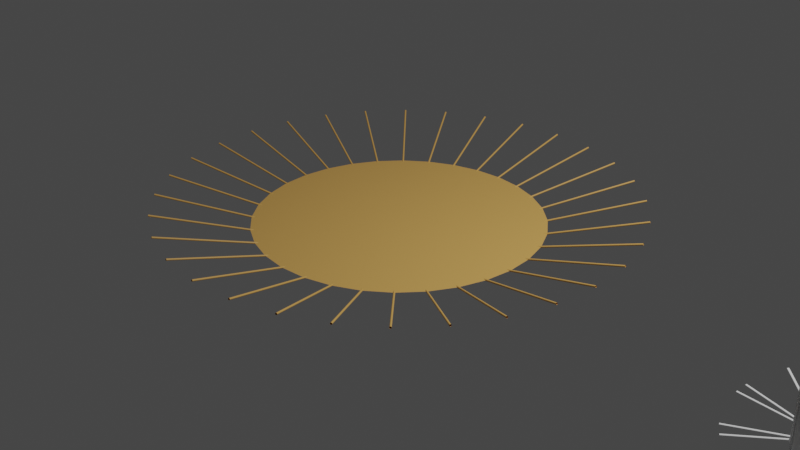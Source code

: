 # Source: GeometryNodesPractice4_October14th2023.blend  (saved by Blender 3.6.13; exported with 4.5.12 LTS)
import bpy
from mathutils import Matrix  # noqa: F401  (used for matrix-valued properties, if any)

bpy.ops.wm.read_factory_settings(use_empty=True)
scene = bpy.context.scene
scene.name = 'Scene'

# ---- collections
col_collection = bpy.data.collections.new('Collection'); scene.collection.children.link(col_collection)

# ---- materials (node trees are filled in below, after node groups)
mat_material_001 = bpy.data.materials.new('Material.001')
mat_material = bpy.data.materials.new('Material')
mat_material_002 = bpy.data.materials.new('Material.002')

# ---- node groups
ng_geometry_nodes = bpy.data.node_groups.new('Geometry Nodes', 'GeometryNodeTree')
_s = ng_geometry_nodes.interface.new_socket(name='Geometry', in_out='OUTPUT', socket_type='NodeSocketGeometry')
_s = ng_geometry_nodes.interface.new_socket(name='Geometry', in_out='INPUT', socket_type='NodeSocketGeometry')
ng_geometry_nodes.is_modifier = True
_N = ng_geometry_nodes.nodes; _L = ng_geometry_nodes.links
n0 = _N.new('GeometryNodeInstanceOnPoints'); n0.name = 'Instance on Points'; n0.location = (147, 39)
n1 = _N.new('NodeGroupInput'); n1.name = 'Group Input'; n1.location = (-1002, -6)
n2 = _N.new('ShaderNodeMath'); n2.name = 'Math.002'; n2.location = (-431, -488)
n2.operation = 'MULTIPLY'
n2.inputs[1].default_value = 0.025
n3 = _N.new('ShaderNodeCombineXYZ'); n3.name = 'Combine XYZ'; n3.location = (-23, -134)
n3.inputs[0].default_value = -23.8
n4 = _N.new('GeometryNodeCurvePrimitiveLine'); n4.name = 'Curve Line'; n4.location = (-228, -34)
n4.inputs[0].default_value = (0.0, 0.0, -1.6)
n5 = _N.new('ShaderNodeMath'); n5.name = 'Math'; n5.location = (-225, -300)
n5.operation = 'MULTIPLY'
n6 = _N.new('ShaderNodeMath'); n6.name = 'Math.001'; n6.location = (-429, -314)
n6.inputs[1].default_value = 7.95
n7 = _N.new('ShaderNodeMapRange'); n7.name = 'Map Range'; n7.location = (-626, -538)
n7.clamp = False
n7.inputs[0].default_value = 78.7
n7.inputs[2].default_value = 100.0
n7.inputs[4].default_value = 10.0
n8 = _N.new('GeometryNodeInputIndex'); n8.name = 'Index'; n8.location = (-635, -392)
n9 = _N.new('GeometryNodeJoinGeometry'); n9.name = 'Join Geometry'; n9.location = (368, 96)
n10 = _N.new('GeometryNodeCurvePrimitiveCircle'); n10.name = 'Curve Circle.001'; n10.location = (396, -23)
n10.inputs[4].default_value = 0.01
n11 = _N.new('GeometryNodeCurveToMesh'); n11.name = 'Curve to Mesh'; n11.location = (588, 75)
n12 = _N.new('GeometryNodeCurvePrimitiveCircle'); n12.name = 'Curve Circle'; n12.location = (-213, 154)
n12.inputs[4].default_value = 1.5
n13 = _N.new('GeometryNodeFillCurve'); n13.name = 'Fill Curve'; n13.location = (100, 188)
n14 = _N.new('NodeGroupOutput'); n14.name = 'Group Output'; n14.location = (1053, 51)
n15 = _N.new('GeometryNodeSetMaterial'); n15.name = 'Set Material'; n15.location = (833, 97)
n15.inputs[2].default_value = mat_material_001
n16 = _N.new('GeometryNodeInputNamedAttribute'); n16.name = 'Named Attribute'; n16.location = (563, 75)
n16.inputs[0].default_value = 'radius'
n17 = _N.new('GeometryNodeSwitch'); n17.name = 'Switch'; n17.location = (563, 75)
n17.input_type = 'FLOAT'
n17.inputs[1].default_value = 1.0
_L.new(n15.outputs[0], n14.inputs[0])
_L.new(n12.outputs[0], n0.inputs[0])
_L.new(n4.outputs[0], n0.inputs[2])
_L.new(n3.outputs[0], n0.inputs[5])
_L.new(n5.outputs[0], n3.inputs[2])
_L.new(n6.outputs[0], n5.inputs[0])
_L.new(n8.outputs[0], n6.inputs[0])
_L.new(n2.outputs[0], n5.inputs[1])
_L.new(n7.outputs[0], n2.inputs[0])
_L.new(n0.outputs[0], n9.inputs[0])
_L.new(n13.outputs[0], n9.inputs[0])
_L.new(n9.outputs[0], n11.inputs[0])
_L.new(n10.outputs[0], n11.inputs[1])
_L.new(n12.outputs[0], n13.inputs[0])
_L.new(n11.outputs[0], n15.inputs[0])
_L.new(n16.outputs[1], n17.inputs[0])
_L.new(n16.outputs[0], n17.inputs[2])
_L.new(n17.outputs[0], n11.inputs[2])
n14.is_active_output = True
ng_geometry_nodes_001 = bpy.data.node_groups.new('Geometry Nodes.001', 'GeometryNodeTree')
_s = ng_geometry_nodes_001.interface.new_socket(name='Geometry', in_out='OUTPUT', socket_type='NodeSocketGeometry')
_s = ng_geometry_nodes_001.interface.new_socket(name='Geometry', in_out='INPUT', socket_type='NodeSocketGeometry')
ng_geometry_nodes_001.is_modifier = True
_N = ng_geometry_nodes_001.nodes; _L = ng_geometry_nodes_001.links
n0 = _N.new('NodeGroupOutput'); n0.name = 'Group Output'; n0.location = (1316, -20)
n1 = _N.new('GeometryNodeJoinGeometry'); n1.name = 'Join Geometry'; n1.location = (1133, -19)
n2 = _N.new('NodeGroupInput'); n2.name = 'Group Input'; n2.location = (-826, 18)
n3 = _N.new('GeometryNodeCurvePrimitiveLine'); n3.name = 'Curve Line'; n3.location = (-1024, -171)
n3.inputs[1].default_value = (0.0, 0.0, 0.5)
n4 = _N.new('GeometryNodeCurvePrimitiveCircle'); n4.name = 'Curve Circle'; n4.location = (-1001, -438)
n4.inputs[4].default_value = 0.01
n5 = _N.new('GeometryNodeExtrudeMesh'); n5.name = 'Extrude Mesh'; n5.location = (-580, 117)
n5.inputs[3].default_value = 0.2
n6 = _N.new('GeometryNodeCurveToMesh'); n6.name = 'Curve to Mesh'; n6.location = (-811, -225)
n7 = _N.new('GeometryNodeInstanceOnPoints'); n7.name = 'Instance on Points'; n7.location = (880, -122)
n8 = _N.new('GeometryNodeMeshToPoints'); n8.name = 'Mesh to Points'; n8.location = (-312, 31)
n9 = _N.new('FunctionNodeCompare'); n9.name = 'Compare'; n9.location = (98, -284)
n9.operation = 'LESS_THAN'
n9.inputs[1].default_value = 0.4
n9.inputs[6].default_value = (0.0, 0.0, 0.0, 0.0)
n9.inputs[7].default_value = (0.0, 0.0, 0.0, 0.0)
n10 = _N.new('ShaderNodeSeparateXYZ'); n10.name = 'Separate XYZ'; n10.location = (-183, -293)
n11 = _N.new('GeometryNodeInputPosition'); n11.name = 'Position'; n11.location = (-381, -349)
n12 = _N.new('ShaderNodeMapRange'); n12.name = 'Map Range.001'; n12.location = (-661, -825)
n12.clamp = False
n12.inputs[0].default_value = 27.6
n12.inputs[2].default_value = 100.0
n12.inputs[4].default_value = 5.0
n13 = _N.new('ShaderNodeMath'); n13.name = 'Math.001'; n13.location = (-453, -691)
n14 = _N.new('ShaderNodeMath'); n14.name = 'Math'; n14.location = (-183, -529)
n14.operation = 'MULTIPLY'
n15 = _N.new('ShaderNodeMapRange'); n15.name = 'Map Range'; n15.location = (-647, -472)
n15.inputs[0].default_value = 74.2
n15.inputs[2].default_value = 100.0
n15.inputs[3].default_value = -0.15
n15.inputs[4].default_value = -0.2
n16 = _N.new('GeometryNodeInputIndex'); n16.name = 'Index'; n16.location = (-894, -763)
n17 = _N.new('ShaderNodeCombineXYZ'); n17.name = 'Combine XYZ'; n17.location = (4, -507)
n17.inputs[0].default_value = -1.5
n18 = _N.new('GeometryNodeInputNamedAttribute'); n18.name = 'Named Attribute'; n18.location = (-836, -225)
n18.inputs[0].default_value = 'radius'
n19 = _N.new('GeometryNodeSwitch'); n19.name = 'Switch'; n19.location = (-836, -225)
n19.input_type = 'FLOAT'
n19.inputs[1].default_value = 1.0
_L.new(n1.outputs[0], n0.inputs[0])
_L.new(n5.outputs[0], n1.inputs[0])
_L.new(n7.outputs[0], n1.inputs[0])
_L.new(n3.outputs[0], n6.inputs[0])
_L.new(n4.outputs[0], n6.inputs[1])
_L.new(n2.outputs[0], n5.inputs[0])
_L.new(n8.outputs[0], n7.inputs[0])
_L.new(n5.outputs[0], n8.inputs[0])
_L.new(n13.outputs[0], n14.inputs[1])
_L.new(n14.outputs[0], n17.inputs[2])
_L.new(n16.outputs[0], n13.inputs[0])
_L.new(n6.outputs[0], n7.inputs[2])
_L.new(n5.outputs[1], n8.inputs[1])
_L.new(n12.outputs[0], n13.inputs[1])
_L.new(n9.outputs[0], n7.inputs[1])
_L.new(n11.outputs[0], n10.inputs[0])
_L.new(n10.outputs[2], n9.inputs[0])
_L.new(n15.outputs[0], n14.inputs[0])
_L.new(n17.outputs[0], n7.inputs[5])
_L.new(n18.outputs[1], n19.inputs[0])
_L.new(n18.outputs[0], n19.inputs[2])
_L.new(n19.outputs[0], n6.inputs[2])
n0.is_active_output = True
ng_nodegroup = bpy.data.node_groups.new('NodeGroup', 'GeometryNodeTree')
_s = ng_nodegroup.interface.new_socket(name='Boolean', in_out='OUTPUT', socket_type='NodeSocketBool')
_s = ng_nodegroup.interface.new_socket(name='LowerBound', in_out='INPUT', socket_type='NodeSocketFloat')
_s.default_value = -0.2
_s.min_value = -1e+04
_s.max_value = 1e+04
_s = ng_nodegroup.interface.new_socket(name='UpperBound', in_out='INPUT', socket_type='NodeSocketFloat')
_s.default_value = 0.2
_s.min_value = -1e+04
_s.max_value = 1e+04
_N = ng_nodegroup.nodes; _L = ng_nodegroup.links
n0 = _N.new('NodeGroupOutput'); n0.name = 'Group Output'; n0.location = (510, 0)
n1 = _N.new('NodeGroupInput'); n1.name = 'Group Input'; n1.location = (-520, 0)
n2 = _N.new('ShaderNodeSeparateXYZ'); n2.name = 'Separate XYZ'; n2.location = (-123, 23)
n3 = _N.new('GeometryNodeInputPosition'); n3.name = 'Position'; n3.location = (-320, -33)
n4 = _N.new('FunctionNodeCompare'); n4.name = 'Compare.001'; n4.location = (128, -85)
n4.inputs[6].default_value = (0.0, 0.0, 0.0, 0.0)
n4.inputs[7].default_value = (0.0, 0.0, 0.0, 0.0)
n5 = _N.new('FunctionNodeBooleanMath'); n5.name = 'Boolean Math'; n5.location = (320, 69)
n6 = _N.new('FunctionNodeCompare'); n6.name = 'Compare'; n6.location = (115, 85)
n6.operation = 'LESS_THAN'
n6.inputs[6].default_value = (0.0, 0.0, 0.0, 0.0)
n6.inputs[7].default_value = (0.0, 0.0, 0.0, 0.0)
_L.new(n3.outputs[0], n2.inputs[0])
_L.new(n6.outputs[0], n5.inputs[0])
_L.new(n2.outputs[2], n6.inputs[0])
_L.new(n4.outputs[0], n5.inputs[1])
_L.new(n2.outputs[2], n4.inputs[0])
_L.new(n5.outputs[0], n0.inputs[0])
_L.new(n1.outputs[0], n4.inputs[1])
_L.new(n1.outputs[1], n6.inputs[1])
n0.is_active_output = True
ng_geometry_nodes_002 = bpy.data.node_groups.new('Geometry Nodes.002', 'GeometryNodeTree')
_s = ng_geometry_nodes_002.interface.new_socket(name='Geometry', in_out='OUTPUT', socket_type='NodeSocketGeometry')
_s = ng_geometry_nodes_002.interface.new_socket(name='Geometry', in_out='INPUT', socket_type='NodeSocketGeometry')
_s = ng_geometry_nodes_002.interface.new_socket(name='Material', in_out='INPUT', socket_type='NodeSocketMaterial')
_s.default_value = mat_material_002
ng_geometry_nodes_002.is_modifier = True
_N = ng_geometry_nodes_002.nodes; _L = ng_geometry_nodes_002.links
n0 = _N.new('GeometryNodeCurvePrimitiveLine'); n0.name = 'Curve Line'; n0.location = (-1024, -171)
n0.inputs[1].default_value = (0.0, 0.0, 0.5)
n1 = _N.new('GeometryNodeExtrudeMesh'); n1.name = 'Extrude Mesh'; n1.location = (-1019, 179)
n1.inputs[3].default_value = 0.2
n2 = _N.new('GeometryNodeMeshToPoints'); n2.name = 'Mesh to Points'; n2.location = (-751, 94)
n3 = _N.new('GeometryNodeCurveToMesh'); n3.name = 'Curve to Mesh'; n3.location = (-802, -189)
n4 = _N.new('GeometryNodeGroup'); n4.name = 'Group'; n4.location = (-539, -36)
n4.label = 'ZPositionInRange'
n4.width = 199
n4.node_tree = ng_nodegroup
n4.inputs[0].default_value = -0.2
n4.inputs[1].default_value = 0.2
n5 = _N.new('GeometryNodeCurvePrimitiveCircle'); n5.name = 'Curve Circle'; n5.location = (-1035, -430)
n5.inputs[4].default_value = 0.01
n6 = _N.new('FunctionNodeAlignEulerToVector'); n6.name = 'Align Euler to Vector'; n6.location = (-274, -157)
n6.axis = 'Z'
n7 = _N.new('GeometryNodeInputPosition'); n7.name = 'Position.001'; n7.location = (-445, -284)
n8 = _N.new('NodeGroupOutput'); n8.name = 'Group Output'; n8.location = (522, 134)
n9 = _N.new('GeometryNodeJoinGeometry'); n9.name = 'Join Geometry'; n9.location = (340, 135)
n10 = _N.new('NodeGroupInput'); n10.name = 'Group Input'; n10.location = (-1266, 80)
n11 = _N.new('GeometryNodeSetMaterial'); n11.name = 'Set Material'; n11.location = (214, 25)
n12 = _N.new('GeometryNodeInstanceOnPoints'); n12.name = 'Instance on Points'; n12.location = (-115, 10)
n13 = _N.new('NodeGroupInput'); n13.name = 'Group Input.001'; n13.location = (40, -82)
n14 = _N.new('GeometryNodeInputNamedAttribute'); n14.name = 'Named Attribute'; n14.location = (-827, -189)
n14.inputs[0].default_value = 'radius'
n15 = _N.new('GeometryNodeSwitch'); n15.name = 'Switch'; n15.location = (-827, -189)
n15.input_type = 'FLOAT'
n15.inputs[1].default_value = 1.0
_L.new(n9.outputs[0], n8.inputs[0])
_L.new(n1.outputs[0], n9.inputs[0])
_L.new(n11.outputs[0], n9.inputs[0])
_L.new(n0.outputs[0], n3.inputs[0])
_L.new(n5.outputs[0], n3.inputs[1])
_L.new(n10.outputs[0], n1.inputs[0])
_L.new(n2.outputs[0], n12.inputs[0])
_L.new(n1.outputs[0], n2.inputs[0])
_L.new(n3.outputs[0], n12.inputs[2])
_L.new(n1.outputs[1], n2.inputs[1])
_L.new(n4.outputs[0], n12.inputs[1])
_L.new(n7.outputs[0], n6.inputs[2])
_L.new(n6.outputs[0], n12.inputs[5])
_L.new(n12.outputs[0], n11.inputs[0])
_L.new(n13.outputs[1], n11.inputs[2])
_L.new(n14.outputs[1], n15.inputs[0])
_L.new(n14.outputs[0], n15.inputs[2])
_L.new(n15.outputs[0], n3.inputs[2])
n8.is_active_output = True
ng_geometry_nodes_003 = bpy.data.node_groups.new('Geometry Nodes.003', 'GeometryNodeTree')
_s = ng_geometry_nodes_003.interface.new_socket(name='Geometry', in_out='OUTPUT', socket_type='NodeSocketGeometry')
_s = ng_geometry_nodes_003.interface.new_socket(name='Geometry', in_out='INPUT', socket_type='NodeSocketGeometry')
ng_geometry_nodes_003.is_modifier = True
# nodes of 'Geometry Nodes.003' reference scene objects; filled in after objects exist

# ---- material node trees
mat_material_001.use_nodes = True; mat_material_001.node_tree.nodes.clear()
_N = mat_material_001.node_tree.nodes; _L = mat_material_001.node_tree.links
n0 = _N.new('ShaderNodeBsdfPrincipled'); n0.name = 'Principled BSDF'; n0.location = (10, 300)
n0.distribution = 'GGX'
n0.subsurface_method = 'RANDOM_WALK_SKIN'
n0.inputs[0].default_value = (0.8, 0.4493, 0.1189, 1.0)
n0.inputs[3].default_value = 1.45
n0.inputs[27].default_value = (0.0, 0.0, 0.0, 1.0)
n0.inputs[28].default_value = 1.0
n1 = _N.new('ShaderNodeOutputMaterial'); n1.name = 'Material Output'; n1.location = (300, 300)
_L.new(n0.outputs[0], n1.inputs[0])
n1.is_active_output = True
mat_material.use_nodes = True; mat_material.node_tree.nodes.clear()
_N = mat_material.node_tree.nodes; _L = mat_material.node_tree.links
n0 = _N.new('ShaderNodeBsdfPrincipled'); n0.name = 'Principled BSDF'; n0.location = (10, 300)
n0.distribution = 'GGX'
n0.subsurface_method = 'RANDOM_WALK_SKIN'
n0.inputs[0].default_value = (0.06072, 0.06072, 0.06072, 1.0)
n0.inputs[1].default_value = 0.3228
n0.inputs[2].default_value = 0.3898
n0.inputs[3].default_value = 1.45
n0.inputs[27].default_value = (0.0, 0.0, 0.0, 1.0)
n0.inputs[28].default_value = 1.0
n1 = _N.new('ShaderNodeOutputMaterial'); n1.name = 'Material Output'; n1.location = (300, 300)
_L.new(n0.outputs[0], n1.inputs[0])
n1.is_active_output = True
mat_material_002.use_nodes = True; mat_material_002.node_tree.nodes.clear()
_N = mat_material_002.node_tree.nodes; _L = mat_material_002.node_tree.links
n0 = _N.new('ShaderNodeBsdfPrincipled'); n0.name = 'Principled BSDF'; n0.location = (10, 300)
n0.distribution = 'GGX'
n0.subsurface_method = 'RANDOM_WALK_SKIN'
n0.inputs[0].default_value = (0.0, 0.02115, 0.8, 1.0)
n0.inputs[3].default_value = 1.45
n0.inputs[27].default_value = (0.0, 0.1218, 1.0, 1.0)
n0.inputs[28].default_value = 1.0
n1 = _N.new('ShaderNodeOutputMaterial'); n1.name = 'Material Output'; n1.location = (300, 300)
_L.new(n0.outputs[0], n1.inputs[0])
n1.is_active_output = True

# ---- world
world_world = bpy.data.worlds.new('World'); scene.world = world_world
world_world.use_nodes = True; world_world.node_tree.nodes.clear()
_N = world_world.node_tree.nodes; _L = world_world.node_tree.links
n0 = _N.new('ShaderNodeOutputWorld'); n0.name = 'World Output'; n0.location = (300, 300)
n1 = _N.new('ShaderNodeBackground'); n1.name = 'Background'; n1.location = (10, 300)
n1.inputs[0].default_value = (0.05088, 0.05088, 0.05088, 1.0)
_L.new(n1.outputs[0], n0.inputs[0])
n0.is_active_output = True
world_world.color = (0.05088, 0.05088, 0.05088)
world_world.use_sun_shadow = False
world_world.sun_shadow_jitter_overblur = 0.0

# ---- cameras
cam_camera = bpy.data.cameras.new('Camera')
cam_camera.clip_end = 100.0
cam_camera.ortho_scale = 7.314

# ---- lights
light_light = bpy.data.lights.new('Light', 'POINT')
light_light.transmission_factor = 0.0
light_light.energy = 1000.0
light_light.shadow_soft_size = 0.1
light_light.shadow_maximum_resolution = 0.006
light_light.use_absolute_resolution = True

# ---- meshes
me_plane = bpy.data.meshes.new('Plane')
me_plane.from_pydata([(-1.0, -1.0, 0.0), (1.0, -1.0, 0.0), (-1.0, 1.0, 0.0), (1.0, 1.0, 0.0)], [], [(0, 1, 3, 2)])
_uv = me_plane.uv_layers.new(name='UVMap')
_uv.uv.foreach_set('vector', [0.0, 0.0, 1.0, 0.0, 1.0, 1.0, 0.0, 1.0])
me_plane.materials.append(mat_material_001)
me_plane.update()
me_cylinder = bpy.data.meshes.new('Cylinder')
me_cylinder.from_pydata([(0.0, 1.0, -1.0), (0.0, 1.0, 1.0), (0.1951, 0.9808, -1.0), (0.1951, 0.9808, 1.0), (0.3827, 0.9239, -1.0), (0.3827, 0.9239, 1.0), (0.5556, 0.8315, -1.0), (0.5556, 0.8315, 1.0), (0.7071, 0.7071, -1.0), (0.7071, 0.7071, 1.0), (0.8315, 0.5556, -1.0), (0.8315, 0.5556, 1.0), (0.9239, 0.3827, -1.0), (0.9239, 0.3827, 1.0), (0.9808, 0.1951, -1.0), (0.9808, 0.1951, 1.0), (1.0, 0.0, -1.0), (1.0, 0.0, 1.0), (0.9808, -0.1951, -1.0), (0.9808, -0.1951, 1.0), (0.9239, -0.3827, -1.0), (0.9239, -0.3827, 1.0), (0.8315, -0.5556, -1.0), (0.8315, -0.5556, 1.0), (0.7071, -0.7071, -1.0), (0.7071, -0.7071, 1.0), (0.5556, -0.8315, -1.0), (0.5556, -0.8315, 1.0), (0.3827, -0.9239, -1.0), (0.3827, -0.9239, 1.0), (0.1951, -0.9808, -1.0), (0.1951, -0.9808, 1.0), (0.0, -1.0, -1.0), (0.0, -1.0, 1.0), (-0.1951, -0.9808, -1.0), (-0.1951, -0.9808, 1.0), (-0.3827, -0.9239, -1.0), (-0.3827, -0.9239, 1.0), (-0.5556, -0.8315, -1.0), (-0.5556, -0.8315, 1.0), (-0.7071, -0.7071, -1.0), (-0.7071, -0.7071, 1.0), (-0.8315, -0.5556, -1.0), (-0.8315, -0.5556, 1.0), (-0.9239, -0.3827, -1.0), (-0.9239, -0.3827, 1.0), (-0.9808, -0.1951, -1.0), (-0.9808, -0.1951, 1.0), (-1.0, 0.0, -1.0), (-1.0, 0.0, 1.0), (-0.9808, 0.1951, -1.0), (-0.9808, 0.1951, 1.0), (-0.9239, 0.3827, -1.0), (-0.9239, 0.3827, 1.0), (-0.8315, 0.5556, -1.0), (-0.8315, 0.5556, 1.0), (-0.7071, 0.7071, -1.0), (-0.7071, 0.7071, 1.0), (-0.5556, 0.8315, -1.0), (-0.5556, 0.8315, 1.0), (-0.3827, 0.9239, -1.0), (-0.3827, 0.9239, 1.0), (-0.1951, 0.9808, -1.0), (-0.1951, 0.9808, 1.0)], [], [(0, 1, 3, 2), (2, 3, 5, 4), (4, 5, 7, 6), (6, 7, 9, 8), (8, 9, 11, 10), (10, 11, 13, 12), (12, 13, 15, 14), (14, 15, 17, 16), (16, 17, 19, 18), (18, 19, 21, 20), (20, 21, 23, 22), (22, 23, 25, 24), (24, 25, 27, 26), (26, 27, 29, 28), (28, 29, 31, 30), (30, 31, 33, 32), (32, 33, 35, 34), (34, 35, 37, 36), (36, 37, 39, 38), (38, 39, 41, 40), (40, 41, 43, 42), (42, 43, 45, 44), (44, 45, 47, 46), (46, 47, 49, 48), (48, 49, 51, 50), (50, 51, 53, 52), (52, 53, 55, 54), (54, 55, 57, 56), (56, 57, 59, 58), (58, 59, 61, 60), (3, 1, 63, 61, 59, 57, 55, 53, 51, 49, 47, 45, 43, 41, 39, 37, 35, 33, 31, 29, 27, 25, 23, 21, 19, 17, 15, 13, 11, 9, 7, 5), (60, 61, 63, 62), (62, 63, 1, 0), (0, 2, 4, 6, 8, 10, 12, 14, 16, 18, 20, 22, 24, 26, 28, 30, 32, 34, 36, 38, 40, 42, 44, 46, 48, 50, 52, 54, 56, 58, 60, 62)])
_uv = me_cylinder.uv_layers.new(name='UVMap')
_uv.uv.foreach_set('vector', [1.0, 0.5, 1.0, 1.0, 0.9688, 1.0, 0.9688, 0.5, 0.9688, 0.5, 0.9688, 1.0, 0.9375, 1.0, 0.9375, 0.5, 0.9375, 0.5, 0.9375, 1.0, 0.9062, 1.0, 0.9062, 0.5, 0.9062, 0.5, 0.9062, 1.0, 0.875, 1.0, 0.875, 0.5, 0.875, 0.5, 0.875, 1.0, 0.8438, 1.0, 0.8438, 0.5, 0.8438, 0.5, 0.8438, 1.0, 0.8125, 1.0, 0.8125, 0.5, 0.8125, 0.5, 0.8125, 1.0, 0.7812, 1.0, 0.7812, 0.5, 0.7812, 0.5, 0.7812, 1.0, 0.75, 1.0, 0.75, 0.5, 0.75, 0.5, 0.75, 1.0, 0.7188, 1.0, 0.7188, 0.5, 0.7188, 0.5, 0.7188, 1.0, 0.6875, 1.0, 0.6875, 0.5, 0.6875, 0.5, 0.6875, 1.0, 0.6562, 1.0, 0.6562, 0.5, 0.6562, 0.5, 0.6562, 1.0, 0.625, 1.0, 0.625, 0.5, 0.625, 0.5, 0.625, 1.0, 0.5938, 1.0, 0.5938, 0.5, 0.5938, 0.5, 0.5938, 1.0, 0.5625, 1.0, 0.5625, 0.5, 0.5625, 0.5, 0.5625, 1.0, 0.5312, 1.0, 0.5312, 0.5, 0.5312, 0.5, 0.5312, 1.0, 0.5, 1.0, 0.5, 0.5, 0.5, 0.5, 0.5, 1.0, 0.4688, 1.0, 0.4688, 0.5, 0.4688, 0.5, 0.4688, 1.0, 0.4375, 1.0, 0.4375, 0.5, 0.4375, 0.5, 0.4375, 1.0, 0.4062, 1.0, 0.4062, 0.5, 0.4062, 0.5, 0.4062, 1.0, 0.375, 1.0, 0.375, 0.5, 0.375, 0.5, 0.375, 1.0, 0.3438, 1.0, 0.3438, 0.5, 0.3438, 0.5, 0.3438, 1.0, 0.3125, 1.0, 0.3125, 0.5, 0.3125, 0.5, 0.3125, 1.0, 0.2812, 1.0, 0.2812, 0.5, 0.2812, 0.5, 0.2812, 1.0, 0.25, 1.0, 0.25, 0.5, 0.25, 0.5, 0.25, 1.0, 0.2188, 1.0, 0.2188, 0.5, 0.2188, 0.5, 0.2188, 1.0, 0.1875, 1.0, 0.1875, 0.5, 0.1875, 0.5, 0.1875, 1.0, 0.1562, 1.0, 0.1562, 0.5, 0.1562, 0.5, 0.1562, 1.0, 0.125, 1.0, 0.125, 0.5, 0.125, 0.5, 0.125, 1.0, 0.09375, 1.0, 0.09375, 0.5, 0.09375, 0.5, 0.09375, 1.0, 0.0625, 1.0, 0.0625, 0.5, 0.2968, 0.4854, 0.25, 0.49, 0.2032, 0.4854, 0.1582, 0.4717, 0.1167, 0.4496, 0.08029, 0.4197, 0.05045, 0.3833, 0.02827, 0.3418, 0.01461, 0.2968, 0.01, 0.25, 0.01461, 0.2032, 0.02827, 0.1582, 0.05045, 0.1167, 0.08029, 0.08029, 0.1167, 0.05045, 0.1582, 0.02827, 0.2032, 0.01461, 0.25, 0.01, 0.2968, 0.01461, 0.3418, 0.02827, 0.3833, 0.05045, 0.4197, 0.08029, 0.4496, 0.1167, 0.4717, 0.1582, 0.4854, 0.2032, 0.49, 0.25, 0.4854, 0.2968, 0.4717, 0.3418, 0.4496, 0.3833, 0.4197, 0.4197, 0.3833, 0.4496, 0.3418, 0.4717, 0.0625, 0.5, 0.0625, 1.0, 0.03125, 1.0, 0.03125, 0.5, 0.03125, 0.5, 0.03125, 1.0, 0.0, 1.0, 0.0, 0.5, 0.75, 0.49, 0.7968, 0.4854, 0.8418, 0.4717, 0.8833, 0.4496, 0.9197, 0.4197, 0.9496, 0.3833, 0.9717, 0.3418, 0.9854, 0.2968, 0.99, 0.25, 0.9854, 0.2032, 0.9717, 0.1582, 0.9496, 0.1167, 0.9197, 0.08029, 0.8833, 0.05045, 0.8418, 0.02827, 0.7968, 0.01461, 0.75, 0.01, 0.7032, 0.01461, 0.6582, 0.02827, 0.6167, 0.05045, 0.5803, 0.08029, 0.5504, 0.1167, 0.5283, 0.1582, 0.5146, 0.2032, 0.51, 0.25, 0.5146, 0.2968, 0.5283, 0.3418, 0.5504, 0.3833, 0.5803, 0.4197, 0.6167, 0.4496, 0.6582, 0.4717, 0.7032, 0.4854])
me_cylinder.update()
me_cylinder_001 = bpy.data.meshes.new('Cylinder.001')
me_cylinder_001.from_pydata([(0.0, 1.0, -1.0), (0.0, 1.0, 1.0), (0.1951, 0.9808, -1.0), (0.1951, 0.9808, 1.0), (0.3827, 0.9239, -1.0), (0.3827, 0.9239, 1.0), (0.5556, 0.8315, -1.0), (0.5556, 0.8315, 1.0), (0.7071, 0.7071, -1.0), (0.7071, 0.7071, 1.0), (0.8315, 0.5556, -1.0), (0.8315, 0.5556, 1.0), (0.9239, 0.3827, -1.0), (0.9239, 0.3827, 1.0), (0.9808, 0.1951, -1.0), (0.9808, 0.1951, 1.0), (1.0, 0.0, -1.0), (1.0, 0.0, 1.0), (0.9808, -0.1951, -1.0), (0.9808, -0.1951, 1.0), (0.9239, -0.3827, -1.0), (0.9239, -0.3827, 1.0), (0.8315, -0.5556, -1.0), (0.8315, -0.5556, 1.0), (0.7071, -0.7071, -1.0), (0.7071, -0.7071, 1.0), (0.5556, -0.8315, -1.0), (0.5556, -0.8315, 1.0), (0.3827, -0.9239, -1.0), (0.3827, -0.9239, 1.0), (0.1951, -0.9808, -1.0), (0.1951, -0.9808, 1.0), (0.0, -1.0, -1.0), (0.0, -1.0, 1.0), (-0.1951, -0.9808, -1.0), (-0.1951, -0.9808, 1.0), (-0.3827, -0.9239, -1.0), (-0.3827, -0.9239, 1.0), (-0.5556, -0.8315, -1.0), (-0.5556, -0.8315, 1.0), (-0.7071, -0.7071, -1.0), (-0.7071, -0.7071, 1.0), (-0.8315, -0.5556, -1.0), (-0.8315, -0.5556, 1.0), (-0.9239, -0.3827, -1.0), (-0.9239, -0.3827, 1.0), (-0.9808, -0.1951, -1.0), (-0.9808, -0.1951, 1.0), (-1.0, 0.0, -1.0), (-1.0, 0.0, 1.0), (-0.9808, 0.1951, -1.0), (-0.9808, 0.1951, 1.0), (-0.9239, 0.3827, -1.0), (-0.9239, 0.3827, 1.0), (-0.8315, 0.5556, -1.0), (-0.8315, 0.5556, 1.0), (-0.7071, 0.7071, -1.0), (-0.7071, 0.7071, 1.0), (-0.5556, 0.8315, -1.0), (-0.5556, 0.8315, 1.0), (-0.3827, 0.9239, -1.0), (-0.3827, 0.9239, 1.0), (-0.1951, 0.9808, -1.0), (-0.1951, 0.9808, 1.0)], [], [(0, 1, 3, 2), (2, 3, 5, 4), (4, 5, 7, 6), (6, 7, 9, 8), (8, 9, 11, 10), (10, 11, 13, 12), (12, 13, 15, 14), (14, 15, 17, 16), (16, 17, 19, 18), (18, 19, 21, 20), (20, 21, 23, 22), (22, 23, 25, 24), (24, 25, 27, 26), (26, 27, 29, 28), (28, 29, 31, 30), (30, 31, 33, 32), (32, 33, 35, 34), (34, 35, 37, 36), (36, 37, 39, 38), (38, 39, 41, 40), (40, 41, 43, 42), (42, 43, 45, 44), (44, 45, 47, 46), (46, 47, 49, 48), (48, 49, 51, 50), (50, 51, 53, 52), (52, 53, 55, 54), (54, 55, 57, 56), (56, 57, 59, 58), (58, 59, 61, 60), (3, 1, 63, 61, 59, 57, 55, 53, 51, 49, 47, 45, 43, 41, 39, 37, 35, 33, 31, 29, 27, 25, 23, 21, 19, 17, 15, 13, 11, 9, 7, 5), (60, 61, 63, 62), (62, 63, 1, 0), (0, 2, 4, 6, 8, 10, 12, 14, 16, 18, 20, 22, 24, 26, 28, 30, 32, 34, 36, 38, 40, 42, 44, 46, 48, 50, 52, 54, 56, 58, 60, 62)])
_uv = me_cylinder_001.uv_layers.new(name='UVMap')
_uv.uv.foreach_set('vector', [1.0, 0.5, 1.0, 1.0, 0.9688, 1.0, 0.9688, 0.5, 0.9688, 0.5, 0.9688, 1.0, 0.9375, 1.0, 0.9375, 0.5, 0.9375, 0.5, 0.9375, 1.0, 0.9062, 1.0, 0.9062, 0.5, 0.9062, 0.5, 0.9062, 1.0, 0.875, 1.0, 0.875, 0.5, 0.875, 0.5, 0.875, 1.0, 0.8438, 1.0, 0.8438, 0.5, 0.8438, 0.5, 0.8438, 1.0, 0.8125, 1.0, 0.8125, 0.5, 0.8125, 0.5, 0.8125, 1.0, 0.7812, 1.0, 0.7812, 0.5, 0.7812, 0.5, 0.7812, 1.0, 0.75, 1.0, 0.75, 0.5, 0.75, 0.5, 0.75, 1.0, 0.7188, 1.0, 0.7188, 0.5, 0.7188, 0.5, 0.7188, 1.0, 0.6875, 1.0, 0.6875, 0.5, 0.6875, 0.5, 0.6875, 1.0, 0.6562, 1.0, 0.6562, 0.5, 0.6562, 0.5, 0.6562, 1.0, 0.625, 1.0, 0.625, 0.5, 0.625, 0.5, 0.625, 1.0, 0.5938, 1.0, 0.5938, 0.5, 0.5938, 0.5, 0.5938, 1.0, 0.5625, 1.0, 0.5625, 0.5, 0.5625, 0.5, 0.5625, 1.0, 0.5312, 1.0, 0.5312, 0.5, 0.5312, 0.5, 0.5312, 1.0, 0.5, 1.0, 0.5, 0.5, 0.5, 0.5, 0.5, 1.0, 0.4688, 1.0, 0.4688, 0.5, 0.4688, 0.5, 0.4688, 1.0, 0.4375, 1.0, 0.4375, 0.5, 0.4375, 0.5, 0.4375, 1.0, 0.4062, 1.0, 0.4062, 0.5, 0.4062, 0.5, 0.4062, 1.0, 0.375, 1.0, 0.375, 0.5, 0.375, 0.5, 0.375, 1.0, 0.3438, 1.0, 0.3438, 0.5, 0.3438, 0.5, 0.3438, 1.0, 0.3125, 1.0, 0.3125, 0.5, 0.3125, 0.5, 0.3125, 1.0, 0.2812, 1.0, 0.2812, 0.5, 0.2812, 0.5, 0.2812, 1.0, 0.25, 1.0, 0.25, 0.5, 0.25, 0.5, 0.25, 1.0, 0.2188, 1.0, 0.2188, 0.5, 0.2188, 0.5, 0.2188, 1.0, 0.1875, 1.0, 0.1875, 0.5, 0.1875, 0.5, 0.1875, 1.0, 0.1562, 1.0, 0.1562, 0.5, 0.1562, 0.5, 0.1562, 1.0, 0.125, 1.0, 0.125, 0.5, 0.125, 0.5, 0.125, 1.0, 0.09375, 1.0, 0.09375, 0.5, 0.09375, 0.5, 0.09375, 1.0, 0.0625, 1.0, 0.0625, 0.5, 0.2968, 0.4854, 0.25, 0.49, 0.2032, 0.4854, 0.1582, 0.4717, 0.1167, 0.4496, 0.08029, 0.4197, 0.05045, 0.3833, 0.02827, 0.3418, 0.01461, 0.2968, 0.01, 0.25, 0.01461, 0.2032, 0.02827, 0.1582, 0.05045, 0.1167, 0.08029, 0.08029, 0.1167, 0.05045, 0.1582, 0.02827, 0.2032, 0.01461, 0.25, 0.01, 0.2968, 0.01461, 0.3418, 0.02827, 0.3833, 0.05045, 0.4197, 0.08029, 0.4496, 0.1167, 0.4717, 0.1582, 0.4854, 0.2032, 0.49, 0.25, 0.4854, 0.2968, 0.4717, 0.3418, 0.4496, 0.3833, 0.4197, 0.4197, 0.3833, 0.4496, 0.3418, 0.4717, 0.0625, 0.5, 0.0625, 1.0, 0.03125, 1.0, 0.03125, 0.5, 0.03125, 0.5, 0.03125, 1.0, 0.0, 1.0, 0.0, 0.5, 0.75, 0.49, 0.7968, 0.4854, 0.8418, 0.4717, 0.8833, 0.4496, 0.9197, 0.4197, 0.9496, 0.3833, 0.9717, 0.3418, 0.9854, 0.2968, 0.99, 0.25, 0.9854, 0.2032, 0.9717, 0.1582, 0.9496, 0.1167, 0.9197, 0.08029, 0.8833, 0.05045, 0.8418, 0.02827, 0.7968, 0.01461, 0.75, 0.01, 0.7032, 0.01461, 0.6582, 0.02827, 0.6167, 0.05045, 0.5803, 0.08029, 0.5504, 0.1167, 0.5283, 0.1582, 0.5146, 0.2032, 0.51, 0.25, 0.5146, 0.2968, 0.5283, 0.3418, 0.5504, 0.3833, 0.5803, 0.4197, 0.6167, 0.4496, 0.6582, 0.4717, 0.7032, 0.4854])
me_cylinder_001.materials.append(mat_material)
me_cylinder_001.materials.append(mat_material_002)
me_cylinder_001.update()
me_plane_001 = bpy.data.meshes.new('Plane.001')
me_plane_001.from_pydata([(-1.0, -1.0, 0.0), (1.0, -1.0, 0.0), (-1.0, 1.0, 0.0), (1.0, 1.0, 0.0)], [], [(0, 1, 3, 2)])
_uv = me_plane_001.uv_layers.new(name='UVMap')
_uv.uv.foreach_set('vector', [0.0, 0.0, 1.0, 0.0, 1.0, 1.0, 0.0, 1.0])
me_plane_001.update()

# ---- objects
ob_light = bpy.data.objects.new('Light', light_light)
ob_camera_lifeisvaluable_lisv = bpy.data.objects.new('Camera_LifeIsValuable_LisV', cam_camera)
ob_plane = bpy.data.objects.new('Plane', me_plane)
ob_cylinder = bpy.data.objects.new('Cylinder', me_cylinder)
ob_cylinder_001 = bpy.data.objects.new('Cylinder.001', me_cylinder_001)
ob_plane_001 = bpy.data.objects.new('Plane.001', me_plane_001)
_N = ng_geometry_nodes_003.nodes; _L = ng_geometry_nodes_003.links
n0 = _N.new('NodeGroupOutput'); n0.name = 'Group Output'; n0.location = (200, 0)
n1 = _N.new('GeometryNodeInstanceOnPoints'); n1.name = 'Instance on Points'; n1.location = (-20, 51)
n1.inputs[5].default_value = (1.571, 0.0, 0.0)
n1.inputs[6].default_value = (0.1, 0.3, 0.05)
n2 = _N.new('GeometryNodeMeshGrid'); n2.name = 'Grid'; n2.location = (-234, 72)
n2.inputs[0].default_value = 2.1
n2.inputs[1].default_value = 0.7
n2.inputs[2].default_value = 7
n2.inputs[3].default_value = 16
n3 = _N.new('NodeGroupInput'); n3.name = 'Group Input'; n3.location = (-583, -73)
n4 = _N.new('GeometryNodeObjectInfo'); n4.name = 'Object Info'; n4.location = (-397, -29)
n4.inputs[0].default_value = ob_cylinder_001
_L.new(n1.outputs[0], n0.inputs[0])
_L.new(n2.outputs[0], n1.inputs[0])
_L.new(n4.outputs[4], n1.inputs[2])
n0.is_active_output = True

# ---- transforms, parenting, visibility, modifiers, constraints
ob_light.location = (4.076, 1.005, 5.904)
ob_light.rotation_euler = (0.6503, 0.05522, 1.866)
ob_light.lock_rotations_4d = False
ob_light.empty_display_type = 'ARROWS'
ob_light.color = (0.0, 0.0, 0.0, 0.0)
ob_light.lineart.crease_threshold = 0.0
ob_camera_lifeisvaluable_lisv.location = (7.359, -6.926, 4.958)
ob_camera_lifeisvaluable_lisv.rotation_euler = (1.109, 0.0, 0.8149)
ob_camera_lifeisvaluable_lisv.lock_rotations_4d = False
ob_camera_lifeisvaluable_lisv.empty_display_type = 'ARROWS'
ob_camera_lifeisvaluable_lisv.color = (0.0, 0.0, 0.0, 0.0)
ob_camera_lifeisvaluable_lisv.display_type = 'WIRE'
ob_camera_lifeisvaluable_lisv.lineart.crease_threshold = 0.0
ob_plane.location = (0.0, 0.0, 0.0)
_m = ob_plane.modifiers.new('GeometryNodes', 'NODES')
_m.node_group = ng_geometry_nodes
ob_cylinder.location = (5.686, 0.0, 0.5009)
ob_cylinder.scale = (1.0, 1.0, 0.4642)
_m = ob_cylinder.modifiers.new('GeometryNodes', 'NODES')
_m.node_group = ng_geometry_nodes_001
ob_cylinder_001.location = (9.906, 0.0, 0.5009)
ob_cylinder_001.scale = (1.0, 1.0, 0.4642)
_m = ob_cylinder_001.modifiers.new('GeometryNodes', 'NODES')
_m.node_group = ng_geometry_nodes_002
_gi = [s.identifier for s in ng_geometry_nodes_002.interface.items_tree if s.item_type == 'SOCKET' and s.in_out == 'INPUT']
_m[_gi[1]] = mat_material_002  # Material
ob_plane_001.location = (16.41, 0.0, 0.0)
ob_plane_001.scale = (3.454, 3.454, 1.0)
_m = ob_plane_001.modifiers.new('GeometryNodes', 'NODES')
_m.node_group = ng_geometry_nodes_003

# ---- collection membership
col_collection.objects.link(ob_light)
col_collection.objects.link(ob_camera_lifeisvaluable_lisv)
col_collection.objects.link(ob_plane)
col_collection.objects.link(ob_cylinder)
col_collection.objects.link(ob_cylinder_001)
col_collection.objects.link(ob_plane_001)

# ---- scene / render settings (as saved in the file)
scene.camera = ob_camera_lifeisvaluable_lisv
scene.frame_start = 1; scene.frame_end = 250; scene.frame_set(1)
scene.render.engine = 'CYCLES'
scene.render.image_settings.file_format = 'FFMPEG'
scene.render.image_settings.color_mode = 'RGB'
scene.cycles.samples = 64
scene.cycles.sampling_pattern = 'TABULATED_SOBOL'
scene.view_settings.view_transform = 'Filmic'
bpy.context.view_layer.update()
